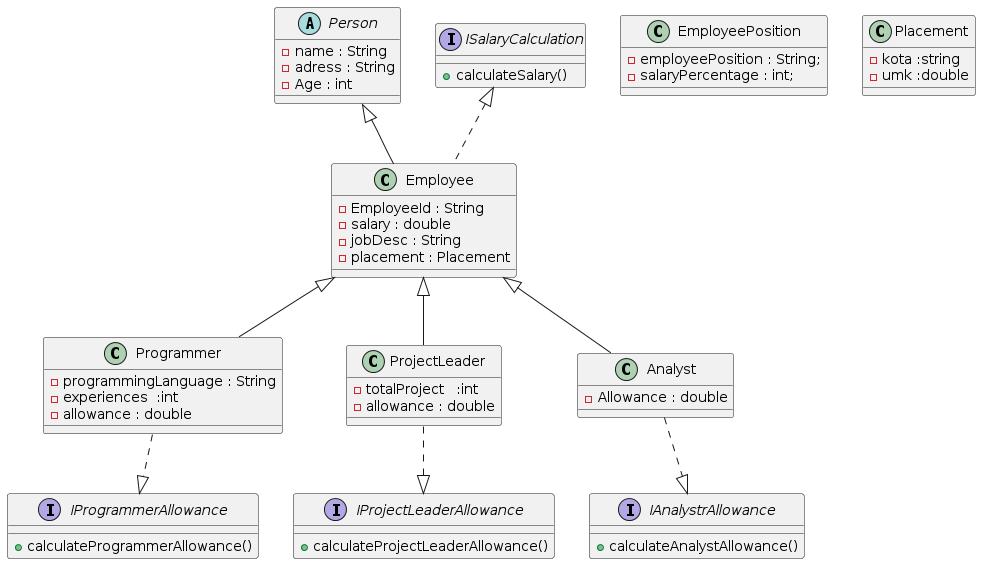

The diagram above was rendered by PlantUML. Its source (embedded in the PNG):
@startuml
abstract class Person{
-name : String
-adress : String
-Age : int
}


class Employee{

-EmployeeId : String
-salary : double 
-jobDesc : String
-placement : Placement
}



class EmployeePosition {
	
-employeePosition : String;
-salaryPercentage : int;

}

class Programmer{
-programmingLanguage : String
-experiences  :int
-allowance : double
}

class ProjectLeader{
-totalProject   :int
-allowance : double
}

class Analyst{
-Allowance : double
}

class Placement{
-kota :string
-umk :double
}


interface ISalaryCalculation{
+calculateSalary()
}

interface IProgrammerAllowance{
+calculateProgrammerAllowance()
}


interface IProjectLeaderAllowance{
+calculateProjectLeaderAllowance()
}

interface IAnalystrAllowance{

+calculateAnalystAllowance()
}

Analyst .down.|> IAnalystrAllowance
Programmer .down.|> IProgrammerAllowance
ProjectLeader .down.|> IProjectLeaderAllowance



Employee .up.|> ISalaryCalculation
Employee -up-|> Person
Programmer -up-|> Employee
ProjectLeader -up-|> Employee
Analyst -up-|> Employee
@enduml